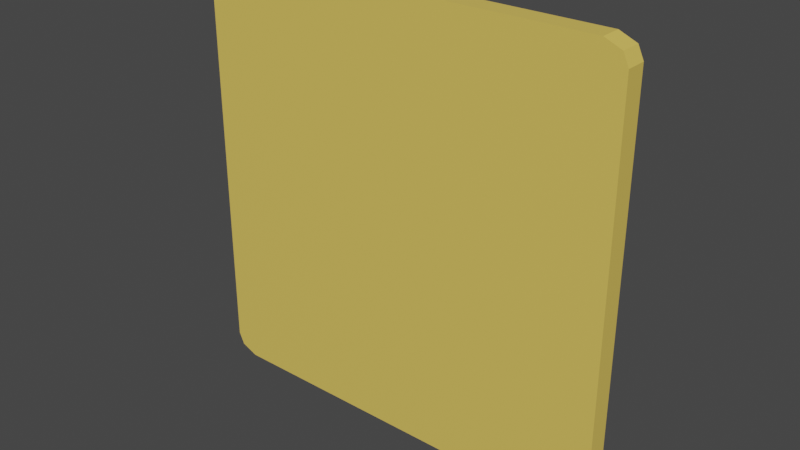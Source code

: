 # Source: Painting.blend  (saved by Blender 3.0.42; exported with 4.5.12 LTS)
import bpy
from mathutils import Matrix  # noqa: F401  (used for matrix-valued properties, if any)

bpy.ops.wm.read_factory_settings(use_empty=True)
scene = bpy.context.scene
scene.name = 'Scene'

# ---- collections
col_collection = bpy.data.collections.new('Collection'); scene.collection.children.link(col_collection)

# ---- materials (node trees are filled in below, after node groups)
mat_material = bpy.data.materials.new('Material')
mat_material.alpha_threshold = 0.0
mat_material.use_transparent_shadow = False
mat_material.line_color = (0.0, 0.0, 0.0, 1.0)
mat_brass = bpy.data.materials.new('Brass')
mat_brass.use_transparent_shadow = False

# ---- material node trees
mat_material.use_nodes = True; mat_material.node_tree.nodes.clear()
_N = mat_material.node_tree.nodes; _L = mat_material.node_tree.links
n0 = _N.new('ShaderNodeOutputMaterial'); n0.name = 'Material Output'; n0.location = (300, 300)
n1 = _N.new('ShaderNodeBsdfPrincipled'); n1.name = 'Principled BSDF'; n1.location = (10, 300)
n1.distribution = 'GGX'
n1.subsurface_method = 'RANDOM_WALK_SKIN'
n1.inputs[2].default_value = 0.4
n1.inputs[3].default_value = 1.45
n1.inputs[27].default_value = (0.0, 0.0, 0.0, 1.0)
n1.inputs[28].default_value = 1.0
_L.new(n1.outputs[0], n0.inputs[0])
n0.is_active_output = True
mat_brass.use_nodes = True; mat_brass.node_tree.nodes.clear()
_N = mat_brass.node_tree.nodes; _L = mat_brass.node_tree.links
n0 = _N.new('ShaderNodeBsdfPrincipled'); n0.name = 'Principled BSDF'; n0.location = (10, 300)
n0.distribution = 'GGX'
n0.subsurface_method = 'RANDOM_WALK_SKIN'
n0.inputs[0].default_value = (0.8, 0.5703, 0.1115, 1.0)
n0.inputs[3].default_value = 1.45
n0.inputs[27].default_value = (0.0, 0.0, 0.0, 1.0)
n0.inputs[28].default_value = 1.0
n1 = _N.new('ShaderNodeOutputMaterial'); n1.name = 'Material Output'; n1.location = (300, 300)
_L.new(n0.outputs[0], n1.inputs[0])
n1.is_active_output = True

# ---- world
world_world = bpy.data.worlds.new('World'); scene.world = world_world
world_world.use_nodes = True; world_world.node_tree.nodes.clear()
_N = world_world.node_tree.nodes; _L = world_world.node_tree.links
n0 = _N.new('ShaderNodeOutputWorld'); n0.name = 'World Output'; n0.location = (300, 300)
n1 = _N.new('ShaderNodeBackground'); n1.name = 'Background'; n1.location = (10, 300)
n1.inputs[0].default_value = (0.05088, 0.05088, 0.05088, 1.0)
_L.new(n1.outputs[0], n0.inputs[0])
n0.is_active_output = True
world_world.color = (0.05088, 0.05088, 0.05088)
world_world.use_sun_shadow = False
world_world.sun_shadow_jitter_overblur = 0.0

# ---- meshes
me_cube = bpy.data.meshes.new('Cube')
me_cube.from_pydata([(1.948, 0.1942, 1.934), (2.0, 0.1942, 0.0), (1.948, 0.0, 1.934), (2.0, 0.0, 0.0), (-0.0002261, 0.1942, 2.0), (-0.0002261, 0.0, 2.0), (-0.0002261, 0.0, 0.0), (2.0, 0.1942, 1.822), (-0.0002261, 0.0, 1.822), (2.0, 0.0, 1.822), (-0.0002261, 0.1942, 1.822), (1.793, 0.1942, 0.0), (1.793, 0.0, 2.0), (1.793, 0.0, 0.0), (1.793, 0.1942, 2.0), (1.793, 0.1942, 1.822), (1.793, 0.0, 1.822), (1.793, 0.1304, 0.0), (-0.0002261, 0.1304, 0.0), (-0.0002261, 0.1304, 1.822), (1.793, 0.1304, 1.822)], [], [(14, 4, 5, 12), (16, 12, 5, 8), (8, 5, 4, 10), (11, 1, 3, 13), (7, 0, 2, 9), (15, 14, 0, 7), (11, 15, 7, 1), (1, 7, 9, 3), (13, 16, 8, 6), (3, 9, 16, 13), (10, 4, 14, 15), (9, 2, 12, 16), (0, 14, 12, 2), (18, 19, 20, 17), (10, 15, 20, 19), (15, 11, 17, 20)])
me_cube.polygons.foreach_set('material_index', [1, 1, 1, 1, 1, 1, 1, 1, 1, 1, 1, 1, 1, 0, 1, 1])
_uv = me_cube.uv_layers.new(name='UVMap')
_uv.uv.foreach_set('vector', [0.6508, 0.5, 0.875, 0.5, 0.875, 0.75, 0.6508, 0.75, 0.6027, 0.7758, 0.625, 0.7758, 0.625, 1.0, 0.6027, 1.0, 0.6027, 0.0, 0.625, 0.0, 0.625, 0.25, 0.6027, 0.25, 0.3492, 0.5, 0.375, 0.5, 0.375, 0.75, 0.3492, 0.75, 0.6027, 0.5, 0.625, 0.5, 0.625, 0.75, 0.6027, 0.75, 0.6027, 0.4742, 0.625, 0.4742, 0.625, 0.5, 0.6027, 0.5, 0.375, 0.4742, 0.6027, 0.4742, 0.6027, 0.5, 0.375, 0.5, 0.375, 0.5, 0.6027, 0.5, 0.6027, 0.75, 0.375, 0.75, 0.375, 0.7758, 0.6027, 0.7758, 0.6027, 1.0, 0.375, 1.0, 0.375, 0.75, 0.6027, 0.75, 0.6027, 0.7758, 0.375, 0.7758, 0.6027, 0.25, 0.625, 0.25, 0.625, 0.4742, 0.6027, 0.4742, 0.6027, 0.75, 0.625, 0.75, 0.625, 0.7758, 0.6027, 0.7758, 0.625, 0.5, 0.6508, 0.5, 0.6508, 0.75, 0.625, 0.75, 0.375, 0.25, 0.6027, 0.25, 0.6027, 0.4742, 0.375, 0.4742, 0.6027, 0.25, 0.6027, 0.4742, 0.6027, 0.4742, 0.6027, 0.25, 0.6027, 0.4742, 0.375, 0.4742, 0.375, 0.4742, 0.6027, 0.4742])
me_cube.materials.append(mat_material)
me_cube.materials.append(mat_brass)
me_cube.use_remesh_preserve_volume = False
me_cube.use_remesh_preserve_attributes = False
me_cube.use_mirror_vertex_groups = False
me_cube.update()
me_plane = bpy.data.meshes.new('Plane')
me_plane.from_pydata([(-1.797, 0.1376, 1.797), (1.797, 0.1376, 1.797), (-1.797, 0.1376, -1.797), (1.797, 0.1376, -1.797)], [], [(0, 1, 3, 2)])
_uv = me_plane.uv_layers.new(name='UVMap')
_uv.uv.foreach_set('vector', [1.0, 1.0, 0.0, 1.0, 1.192e-07, 0.0, 1.0, 1.192e-07])
me_plane.use_remesh_fix_poles = True
me_plane.use_remesh_preserve_attributes = False
me_plane.update()

# ---- objects
ob_cube = bpy.data.objects.new('Cube', me_cube)
ob_screen = bpy.data.objects.new('Screen', me_plane)

# ---- transforms, parenting, visibility, modifiers, constraints
ob_cube.location = (0.0, 0.0, 0.0)
ob_cube.lock_rotations_4d = False
ob_cube.empty_display_type = 'ARROWS'
ob_cube.lineart.crease_threshold = 0.0
_m = ob_cube.modifiers.new('Mirror', 'MIRROR')
_m.use_axis = (True, False, True)
ob_screen.location = (0.0, 0.0, 0.0)

# ---- collection membership
col_collection.objects.link(ob_cube)
col_collection.objects.link(ob_screen)

# ---- scene / render settings (as saved in the file)
scene.frame_start = 1; scene.frame_end = 250; scene.frame_set(1)
scene.render.engine = 'BLENDER_EEVEE_NEXT'
scene.cycles.sampling_pattern = 'TABULATED_SOBOL'
scene.cycles.use_light_tree = False
scene.view_settings.view_transform = 'Filmic'
bpy.context.view_layer.update()

# ---- added for rendering (the .blend has no active camera and no usable light): camera, sun
cam_auto = bpy.data.cameras.new('AutoCamera')
cam_auto.lens = 50.0
cam_auto.sensor_width = 36.0
cam_auto.clip_end = 1000.0
ob_auto_camera = bpy.data.objects.new('AutoCamera', cam_auto)
scene.collection.objects.link(ob_auto_camera)
ob_auto_camera.location = (5.23665, -6.18686, 4.18932)
ob_auto_camera.rotation_euler = (1.09748, -7.21219e-08, 0.694738)
scene.camera = ob_auto_camera
light_auto_sun = bpy.data.lights.new('AutoSun', 'SUN')
light_auto_sun.energy = 3.0
light_auto_sun.angle = 0.0523599
ob_auto_sun = bpy.data.objects.new('AutoSun', light_auto_sun)
scene.collection.objects.link(ob_auto_sun)
ob_auto_sun.rotation_euler = (0.872665, 0.174533, 0.523599)
bpy.context.view_layer.update()
